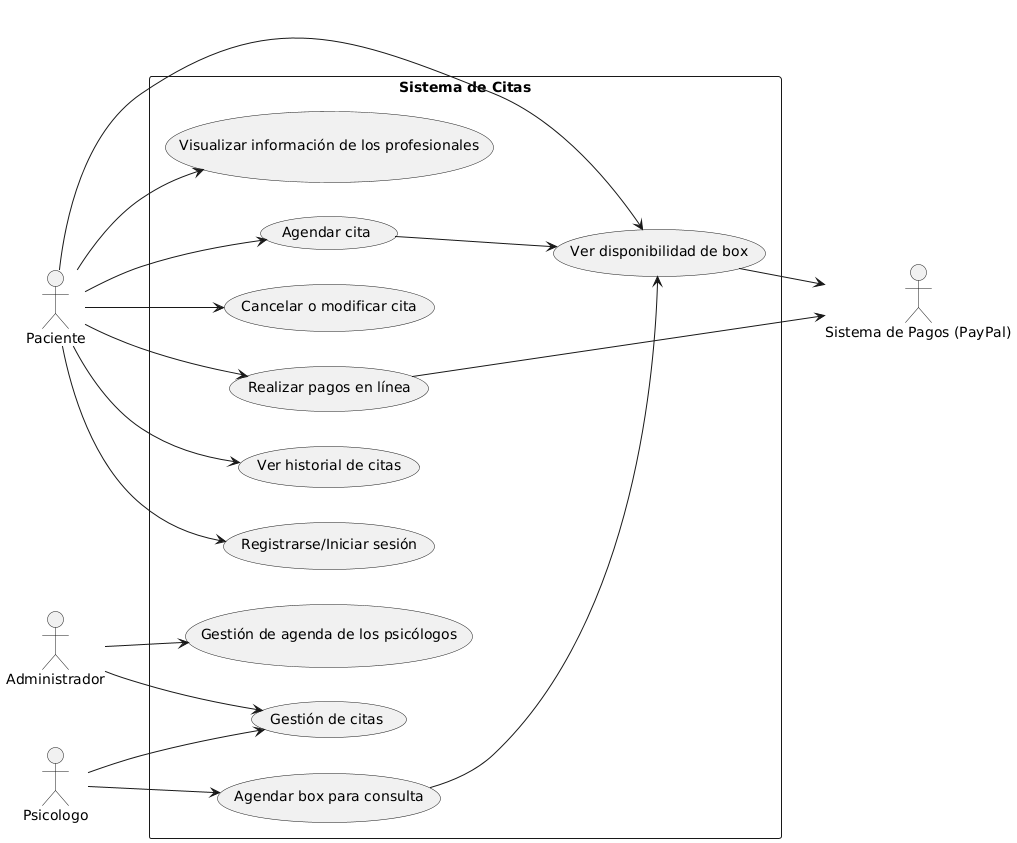

The diagram above was rendered by PlantUML. Its source (embedded in the PNG):
@startuml
left to right direction
actor Paciente
actor Administrador
actor Psicologo
actor "Sistema de Pagos (PayPal)" as PayPal

rectangle "Sistema de Citas" {
    Paciente --> (Registrarse/Iniciar sesión)
    Paciente --> (Visualizar información de los profesionales)
    Paciente --> (Agendar cita)
    Paciente --> (Ver disponibilidad de box)
    Paciente --> (Cancelar o modificar cita)
    Paciente --> (Ver historial de citas)

    Psicologo --> (Gestión de citas)
    Psicologo --> (Agendar box para consulta)
    (Agendar box para consulta) --> (Ver disponibilidad de box)
    
    Administrador --> (Gestión de citas)
    Administrador --> (Gestión de agenda de los psicólogos)

    (Agendar cita) --> (Ver disponibilidad de box)
    Paciente --> (Realizar pagos en línea)
    (Ver disponibilidad de box) --> PayPal
    (Realizar pagos en línea) --> PayPal
}
@enduml